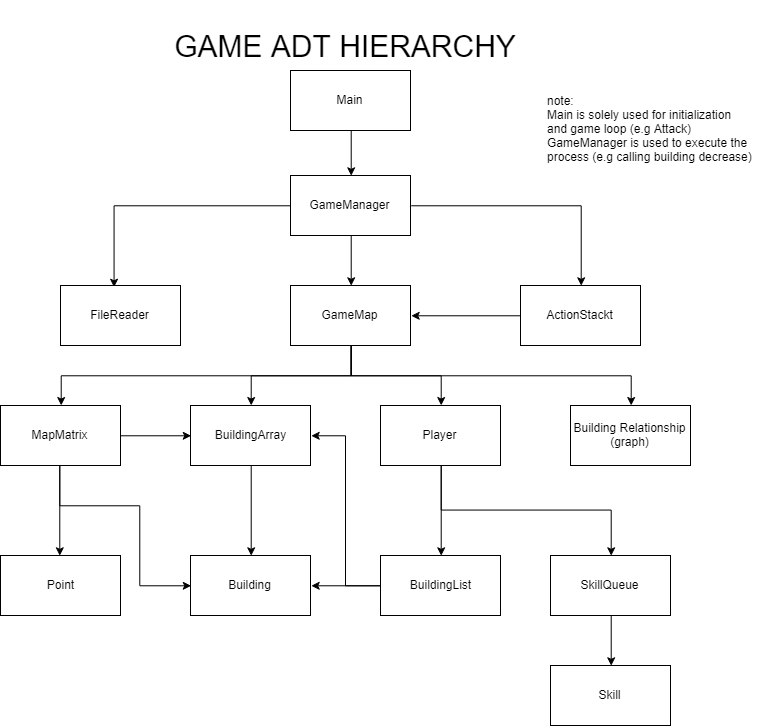

The diagram above was exported from draw.io. Its source (the exported page's mxGraphModel, read from the mxfile embedded in the PNG):
<mxGraphModel dx="1240" dy="789" grid="1" gridSize="10" guides="1" tooltips="1" connect="1" arrows="1" fold="1" page="1" pageScale="1" pageWidth="850" pageHeight="1100" math="0" shadow="0">
  <root>
    <mxCell id="0" />
    <mxCell id="1" parent="0" />
    <mxCell id="LyVrTRw33nERICcsAm42-7" style="edgeStyle=orthogonalEdgeStyle;rounded=0;orthogonalLoop=1;jettySize=auto;html=1;exitX=0.5;exitY=1;exitDx=0;exitDy=0;" parent="1" source="LyVrTRw33nERICcsAm42-1" target="LyVrTRw33nERICcsAm42-2" edge="1">
      <mxGeometry relative="1" as="geometry" />
    </mxCell>
    <mxCell id="LyVrTRw33nERICcsAm42-8" style="edgeStyle=orthogonalEdgeStyle;rounded=0;orthogonalLoop=1;jettySize=auto;html=1;" parent="1" source="LyVrTRw33nERICcsAm42-1" target="LyVrTRw33nERICcsAm42-3" edge="1">
      <mxGeometry relative="1" as="geometry" />
    </mxCell>
    <mxCell id="LyVrTRw33nERICcsAm42-9" style="edgeStyle=orthogonalEdgeStyle;rounded=0;orthogonalLoop=1;jettySize=auto;html=1;exitX=0.5;exitY=1;exitDx=0;exitDy=0;" parent="1" source="LyVrTRw33nERICcsAm42-1" target="LyVrTRw33nERICcsAm42-5" edge="1">
      <mxGeometry relative="1" as="geometry" />
    </mxCell>
    <mxCell id="LyVrTRw33nERICcsAm42-10" style="edgeStyle=orthogonalEdgeStyle;rounded=0;orthogonalLoop=1;jettySize=auto;html=1;exitX=0.5;exitY=1;exitDx=0;exitDy=0;" parent="1" source="LyVrTRw33nERICcsAm42-1" target="LyVrTRw33nERICcsAm42-6" edge="1">
      <mxGeometry relative="1" as="geometry" />
    </mxCell>
    <mxCell id="LyVrTRw33nERICcsAm42-1" value="&lt;font style=&quot;font-size: 12px&quot;&gt;GameMap&lt;/font&gt;" style="rounded=0;whiteSpace=wrap;html=1;" parent="1" vertex="1">
      <mxGeometry x="355" y="295" width="120" height="60" as="geometry" />
    </mxCell>
    <mxCell id="LyVrTRw33nERICcsAm42-13" style="edgeStyle=orthogonalEdgeStyle;rounded=0;orthogonalLoop=1;jettySize=auto;html=1;exitX=1;exitY=0.5;exitDx=0;exitDy=0;entryX=0;entryY=0.5;entryDx=0;entryDy=0;" parent="1" source="LyVrTRw33nERICcsAm42-2" target="LyVrTRw33nERICcsAm42-3" edge="1">
      <mxGeometry relative="1" as="geometry" />
    </mxCell>
    <mxCell id="LyVrTRw33nERICcsAm42-14" style="edgeStyle=orthogonalEdgeStyle;rounded=0;orthogonalLoop=1;jettySize=auto;html=1;exitX=0.5;exitY=1;exitDx=0;exitDy=0;entryX=0;entryY=0.5;entryDx=0;entryDy=0;" parent="1" source="LyVrTRw33nERICcsAm42-2" target="LyVrTRw33nERICcsAm42-11" edge="1">
      <mxGeometry relative="1" as="geometry">
        <Array as="points">
          <mxPoint x="125" y="515" />
          <mxPoint x="205" y="515" />
          <mxPoint x="205" y="595" />
        </Array>
      </mxGeometry>
    </mxCell>
    <mxCell id="LyVrTRw33nERICcsAm42-16" style="edgeStyle=orthogonalEdgeStyle;rounded=0;orthogonalLoop=1;jettySize=auto;html=1;exitX=0.5;exitY=1;exitDx=0;exitDy=0;entryX=0.5;entryY=0;entryDx=0;entryDy=0;" parent="1" source="LyVrTRw33nERICcsAm42-2" target="LyVrTRw33nERICcsAm42-15" edge="1">
      <mxGeometry relative="1" as="geometry" />
    </mxCell>
    <mxCell id="LyVrTRw33nERICcsAm42-2" value="MapMatrix" style="rounded=0;whiteSpace=wrap;html=1;" parent="1" vertex="1">
      <mxGeometry x="65" y="415" width="120" height="60" as="geometry" />
    </mxCell>
    <mxCell id="LyVrTRw33nERICcsAm42-12" style="edgeStyle=orthogonalEdgeStyle;rounded=0;orthogonalLoop=1;jettySize=auto;html=1;exitX=0.5;exitY=1;exitDx=0;exitDy=0;entryX=0.5;entryY=0;entryDx=0;entryDy=0;" parent="1" source="LyVrTRw33nERICcsAm42-3" target="LyVrTRw33nERICcsAm42-11" edge="1">
      <mxGeometry relative="1" as="geometry" />
    </mxCell>
    <mxCell id="LyVrTRw33nERICcsAm42-3" value="&lt;font style=&quot;font-size: 12px&quot;&gt;BuildingArray&lt;/font&gt;" style="rounded=0;whiteSpace=wrap;html=1;" parent="1" vertex="1">
      <mxGeometry x="255" y="415" width="120" height="60" as="geometry" />
    </mxCell>
    <mxCell id="LyVrTRw33nERICcsAm42-20" style="edgeStyle=orthogonalEdgeStyle;rounded=0;orthogonalLoop=1;jettySize=auto;html=1;exitX=0.5;exitY=1;exitDx=0;exitDy=0;entryX=0.5;entryY=0;entryDx=0;entryDy=0;" parent="1" source="LyVrTRw33nERICcsAm42-5" target="LyVrTRw33nERICcsAm42-18" edge="1">
      <mxGeometry relative="1" as="geometry" />
    </mxCell>
    <mxCell id="LyVrTRw33nERICcsAm42-21" style="edgeStyle=orthogonalEdgeStyle;rounded=0;orthogonalLoop=1;jettySize=auto;html=1;exitX=0.5;exitY=1;exitDx=0;exitDy=0;entryX=0.5;entryY=0;entryDx=0;entryDy=0;" parent="1" source="LyVrTRw33nERICcsAm42-5" target="LyVrTRw33nERICcsAm42-19" edge="1">
      <mxGeometry relative="1" as="geometry" />
    </mxCell>
    <mxCell id="LyVrTRw33nERICcsAm42-5" value="Player" style="rounded=0;whiteSpace=wrap;html=1;" parent="1" vertex="1">
      <mxGeometry x="445" y="415" width="120" height="60" as="geometry" />
    </mxCell>
    <mxCell id="LyVrTRw33nERICcsAm42-6" value="&lt;font style=&quot;font-size: 12px&quot;&gt;Building Relationship (graph)&lt;/font&gt;" style="rounded=0;whiteSpace=wrap;html=1;" parent="1" vertex="1">
      <mxGeometry x="635" y="415" width="120" height="60" as="geometry" />
    </mxCell>
    <mxCell id="LyVrTRw33nERICcsAm42-11" value="&lt;font style=&quot;font-size: 12px&quot;&gt;Building&lt;/font&gt;" style="rounded=0;whiteSpace=wrap;html=1;" parent="1" vertex="1">
      <mxGeometry x="255" y="565" width="120" height="60" as="geometry" />
    </mxCell>
    <mxCell id="LyVrTRw33nERICcsAm42-15" value="&lt;font style=&quot;font-size: 12px&quot;&gt;Point&lt;/font&gt;" style="rounded=0;whiteSpace=wrap;html=1;" parent="1" vertex="1">
      <mxGeometry x="65" y="565" width="120" height="60" as="geometry" />
    </mxCell>
    <mxCell id="LyVrTRw33nERICcsAm42-22" style="edgeStyle=orthogonalEdgeStyle;rounded=0;orthogonalLoop=1;jettySize=auto;html=1;exitX=0;exitY=0.5;exitDx=0;exitDy=0;entryX=1;entryY=0.5;entryDx=0;entryDy=0;" parent="1" source="LyVrTRw33nERICcsAm42-18" target="LyVrTRw33nERICcsAm42-11" edge="1">
      <mxGeometry relative="1" as="geometry" />
    </mxCell>
    <mxCell id="LyVrTRw33nERICcsAm42-23" style="edgeStyle=orthogonalEdgeStyle;rounded=0;orthogonalLoop=1;jettySize=auto;html=1;exitX=0;exitY=0.5;exitDx=0;exitDy=0;entryX=1;entryY=0.5;entryDx=0;entryDy=0;" parent="1" source="LyVrTRw33nERICcsAm42-18" target="LyVrTRw33nERICcsAm42-3" edge="1">
      <mxGeometry relative="1" as="geometry" />
    </mxCell>
    <mxCell id="LyVrTRw33nERICcsAm42-18" value="&lt;font style=&quot;font-size: 12px&quot;&gt;BuildingList&lt;/font&gt;" style="rounded=0;whiteSpace=wrap;html=1;" parent="1" vertex="1">
      <mxGeometry x="445" y="565" width="120" height="60" as="geometry" />
    </mxCell>
    <mxCell id="LyVrTRw33nERICcsAm42-25" style="edgeStyle=orthogonalEdgeStyle;rounded=0;orthogonalLoop=1;jettySize=auto;html=1;exitX=0.5;exitY=1;exitDx=0;exitDy=0;entryX=0.5;entryY=0;entryDx=0;entryDy=0;" parent="1" source="LyVrTRw33nERICcsAm42-19" target="LyVrTRw33nERICcsAm42-24" edge="1">
      <mxGeometry relative="1" as="geometry" />
    </mxCell>
    <mxCell id="LyVrTRw33nERICcsAm42-19" value="&lt;font style=&quot;font-size: 12px&quot;&gt;SkillQueue&lt;/font&gt;" style="rounded=0;whiteSpace=wrap;html=1;" parent="1" vertex="1">
      <mxGeometry x="615" y="565" width="120" height="60" as="geometry" />
    </mxCell>
    <mxCell id="LyVrTRw33nERICcsAm42-24" value="&lt;font style=&quot;font-size: 12px&quot;&gt;Skill&lt;/font&gt;" style="rounded=0;whiteSpace=wrap;html=1;" parent="1" vertex="1">
      <mxGeometry x="615" y="675" width="120" height="60" as="geometry" />
    </mxCell>
    <mxCell id="LyVrTRw33nERICcsAm42-26" value="&lt;font style=&quot;font-size: 30px&quot;&gt;GAME ADT HIERARCHY&lt;/font&gt;" style="text;html=1;strokeColor=none;fillColor=none;align=center;verticalAlign=middle;whiteSpace=wrap;rounded=0;" parent="1" vertex="1">
      <mxGeometry x="190" y="10" width="440" height="91" as="geometry" />
    </mxCell>
    <mxCell id="LyVrTRw33nERICcsAm42-28" style="edgeStyle=orthogonalEdgeStyle;rounded=0;orthogonalLoop=1;jettySize=auto;html=1;exitX=0.5;exitY=1;exitDx=0;exitDy=0;entryX=0.5;entryY=0;entryDx=0;entryDy=0;" parent="1" source="LyVrTRw33nERICcsAm42-27" target="LyVrTRw33nERICcsAm42-1" edge="1">
      <mxGeometry relative="1" as="geometry" />
    </mxCell>
    <mxCell id="LyVrTRw33nERICcsAm42-30" style="edgeStyle=orthogonalEdgeStyle;rounded=0;orthogonalLoop=1;jettySize=auto;html=1;exitX=0;exitY=0.5;exitDx=0;exitDy=0;entryX=0.45;entryY=0.017;entryDx=0;entryDy=0;entryPerimeter=0;" parent="1" source="LyVrTRw33nERICcsAm42-27" target="LyVrTRw33nERICcsAm42-29" edge="1">
      <mxGeometry relative="1" as="geometry" />
    </mxCell>
    <mxCell id="LyVrTRw33nERICcsAm42-33" style="edgeStyle=orthogonalEdgeStyle;rounded=0;orthogonalLoop=1;jettySize=auto;html=1;exitX=1;exitY=0.5;exitDx=0;exitDy=0;entryX=0.5;entryY=0;entryDx=0;entryDy=0;" parent="1" source="LyVrTRw33nERICcsAm42-27" target="LyVrTRw33nERICcsAm42-32" edge="1">
      <mxGeometry relative="1" as="geometry" />
    </mxCell>
    <mxCell id="LyVrTRw33nERICcsAm42-27" value="&lt;font style=&quot;font-size: 12px&quot;&gt;GameManager&lt;/font&gt;" style="rounded=0;whiteSpace=wrap;html=1;" parent="1" vertex="1">
      <mxGeometry x="355" y="185" width="120" height="60" as="geometry" />
    </mxCell>
    <mxCell id="LyVrTRw33nERICcsAm42-29" value="&lt;font style=&quot;font-size: 12px&quot;&gt;FileReader&lt;/font&gt;" style="rounded=0;whiteSpace=wrap;html=1;" parent="1" vertex="1">
      <mxGeometry x="125" y="295" width="120" height="60" as="geometry" />
    </mxCell>
    <mxCell id="LyVrTRw33nERICcsAm42-34" style="edgeStyle=orthogonalEdgeStyle;rounded=0;orthogonalLoop=1;jettySize=auto;html=1;exitX=0;exitY=0.5;exitDx=0;exitDy=0;entryX=1;entryY=0.5;entryDx=0;entryDy=0;" parent="1" source="LyVrTRw33nERICcsAm42-32" target="LyVrTRw33nERICcsAm42-1" edge="1">
      <mxGeometry relative="1" as="geometry" />
    </mxCell>
    <mxCell id="LyVrTRw33nERICcsAm42-32" value="&lt;font style=&quot;font-size: 12px&quot;&gt;ActionStackt&lt;/font&gt;" style="rounded=0;whiteSpace=wrap;html=1;" parent="1" vertex="1">
      <mxGeometry x="585" y="295" width="120" height="60" as="geometry" />
    </mxCell>
    <mxCell id="LyVrTRw33nERICcsAm42-36" style="edgeStyle=orthogonalEdgeStyle;rounded=0;orthogonalLoop=1;jettySize=auto;html=1;exitX=0.5;exitY=1;exitDx=0;exitDy=0;entryX=0.5;entryY=0;entryDx=0;entryDy=0;" parent="1" source="LyVrTRw33nERICcsAm42-35" target="LyVrTRw33nERICcsAm42-27" edge="1">
      <mxGeometry relative="1" as="geometry" />
    </mxCell>
    <mxCell id="LyVrTRw33nERICcsAm42-35" value="&lt;font style=&quot;font-size: 12px&quot;&gt;Main&lt;/font&gt;" style="rounded=0;whiteSpace=wrap;html=1;" parent="1" vertex="1">
      <mxGeometry x="355" y="80" width="120" height="60" as="geometry" />
    </mxCell>
    <mxCell id="LyVrTRw33nERICcsAm42-37" value="note:&lt;br&gt;Main is solely used for initialization &lt;br&gt;and game loop (e.g Attack)&lt;br&gt;GameManager is used to execute the &lt;br&gt;process (e.g calling building decrease)&lt;br&gt;" style="text;html=1;resizable=0;points=[];autosize=1;align=left;verticalAlign=top;spacingTop=-4;" parent="1" vertex="1">
      <mxGeometry x="610" y="101" width="220" height="70" as="geometry" />
    </mxCell>
  </root>
</mxGraphModel>